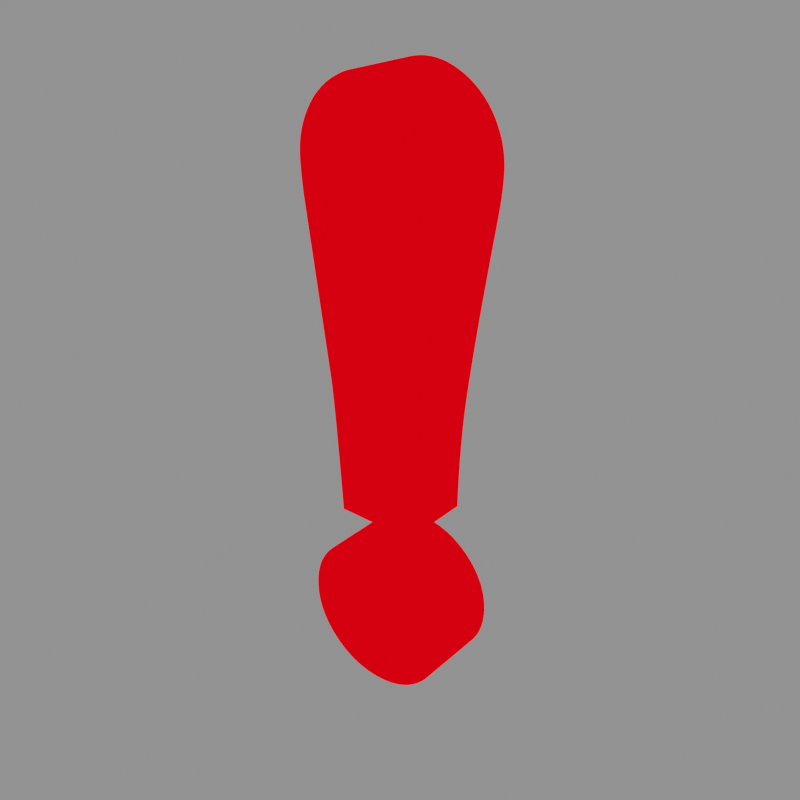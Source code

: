 # Source: Exclamacion.blend  (saved by Blender 4.5.88; exported with 4.5.12 LTS)
import bpy
from mathutils import Matrix  # noqa: F401  (used for matrix-valued properties, if any)

bpy.ops.wm.read_factory_settings(use_empty=True)
scene = bpy.context.scene
scene.name = 'EFECTOS'

# ---- collections
col_exclamacion = bpy.data.collections.new('Exclamacion'); scene.collection.children.link(col_exclamacion)

# ---- materials (node trees are filled in below, after node groups)
mat_color_expresion = bpy.data.materials.new('color_expresion')
mat_color_expresion.use_transparent_shadow = False

# ---- material node trees
mat_color_expresion.use_nodes = True; mat_color_expresion.node_tree.nodes.clear()
_N = mat_color_expresion.node_tree.nodes; _L = mat_color_expresion.node_tree.links
n0 = _N.new('ShaderNodeBsdfPrincipled'); n0.name = 'Principled BSDF'; n0.location = (10, 300)
n0.distribution = 'GGX'
n0.subsurface_method = 'RANDOM_WALK_SKIN'
n0.inputs[0].default_value = (0.8, 0.0, 0.003043, 1.0)
n0.inputs[3].default_value = 1.45
n0.inputs[13].default_value = 0.0
n0.inputs[27].default_value = (1.0, 0.0, 0.004053, 1.0)
n0.inputs[28].default_value = 1.0
n1 = _N.new('ShaderNodeOutputMaterial'); n1.name = 'Material Output'; n1.location = (300, 300)
_L.new(n0.outputs[0], n1.inputs[0])
n1.is_active_output = True

# ---- world
world_world = bpy.data.worlds.new('World'); scene.world = world_world
world_world.use_nodes = True; world_world.node_tree.nodes.clear()
_N = world_world.node_tree.nodes; _L = world_world.node_tree.links
n0 = _N.new('ShaderNodeOutputWorld'); n0.name = 'World Output'; n0.location = (300, 300)
n1 = _N.new('ShaderNodeBackground'); n1.name = 'Background'; n1.location = (10, 300)
n1.inputs[0].default_value = (0.2639, 0.2639, 0.2639, 1.0)
_L.new(n1.outputs[0], n0.inputs[0])
n0.is_active_output = True
world_world.color = (0.05088, 0.05088, 0.05088)
world_world.use_sun_shadow = False
world_world.sun_shadow_jitter_overblur = 0.0

# ---- meshes
me_text_002 = bpy.data.meshes.new('Text.002')
me_text_002.from_pydata([(-0.002405, -0.128, 0.03), (0.001988, -0.1281, 0.03), (0.006269, -0.1285, 0.03), (0.01044, -0.1291, 0.03), (0.0145, -0.13, 0.03), (0.01844, -0.1312, 0.03), (0.02228, -0.1326, 0.03), (0.026, -0.1343, 0.03), (0.02961, -0.1363, 0.03), (0.03311, -0.1385, 0.03), (0.0365, -0.1409, 0.03), (0.03978, -0.1436, 0.03), (0.04294, -0.1466, 0.03), (0.04592, -0.1498, 0.03), (0.04864, -0.153, 0.03), (0.0511, -0.1564, 0.03), (0.0533, -0.1599, 0.03), (0.05525, -0.1635, 0.03), (0.05693, -0.1672, 0.03), (0.05835, -0.171, 0.03), (0.05952, -0.1749, 0.03), (0.06043, -0.1789, 0.03), (0.06107, -0.1831, 0.03), (0.06146, -0.1873, 0.03), (0.06159, -0.1916, 0.03), (0.06146, -0.196, 0.03), (0.06107, -0.2002, 0.03), (0.06043, -0.2043, 0.03), (0.05952, -0.2083, 0.03), (0.05835, -0.2122, 0.03), (0.05693, -0.216, 0.03), (0.05525, -0.2197, 0.03), (0.0533, -0.2233, 0.03), (0.0511, -0.2268, 0.03), (0.04864, -0.2302, 0.03), (0.04592, -0.2335, 0.03), (0.04294, -0.2366, 0.03), (0.03978, -0.2396, 0.03), (0.0365, -0.2423, 0.03), (0.03311, -0.2448, 0.03), (0.02961, -0.247, 0.03), (0.026, -0.2489, 0.03), (0.02228, -0.2506, 0.03), (0.01844, -0.252, 0.03), (0.0145, -0.2532, 0.03), (0.01044, -0.2541, 0.03), (0.006269, -0.2548, 0.03), (0.001988, -0.2551, 0.03), (-0.002405, -0.2553, 0.03), (-0.006744, -0.2551, 0.03), (-0.01098, -0.2548, 0.03), (-0.0151, -0.2541, 0.03), (-0.01912, -0.2532, 0.03), (-0.02303, -0.252, 0.03), (-0.02683, -0.2506, 0.03), (-0.03053, -0.2489, 0.03), (-0.03412, -0.247, 0.03), (-0.0376, -0.2448, 0.03), (-0.04098, -0.2423, 0.03), (-0.04425, -0.2396, 0.03), (-0.04741, -0.2366, 0.03), (-0.05039, -0.2335, 0.03), (-0.05311, -0.2302, 0.03), (-0.05557, -0.2268, 0.03), (-0.05777, -0.2233, 0.03), (-0.05971, -0.2197, 0.03), (-0.0614, -0.216, 0.03), (-0.06282, -0.2122, 0.03), (-0.06399, -0.2083, 0.03), (-0.06489, -0.2043, 0.03), (-0.06554, -0.2002, 0.03), (-0.06593, -0.196, 0.03), (-0.06606, -0.1916, 0.03), (-0.06593, -0.1873, 0.03), (-0.06554, -0.1831, 0.03), (-0.06489, -0.1789, 0.03), (-0.06399, -0.1749, 0.03), (-0.06282, -0.171, 0.03), (-0.0614, -0.1672, 0.03), (-0.05971, -0.1635, 0.03), (-0.05777, -0.1599, 0.03), (-0.05557, -0.1564, 0.03), (-0.05311, -0.153, 0.03), (-0.05039, -0.1498, 0.03), (-0.04741, -0.1466, 0.03), (-0.04425, -0.1436, 0.03), (-0.04098, -0.1409, 0.03), (-0.0376, -0.1385, 0.03), (-0.03412, -0.1363, 0.03), (-0.03053, -0.1343, 0.03), (-0.02683, -0.1326, 0.03), (-0.02303, -0.1312, 0.03), (-0.01912, -0.13, 0.03), (-0.0151, -0.1291, 0.03), (-0.01098, -0.1285, 0.03), (-0.006744, -0.1281, 0.03), (0.03182, -0.1044, 0.03), (-0.03458, -0.1044, 0.03), (-0.03547, -0.09105, 0.03), (-0.03634, -0.0785, 0.03), (-0.03718, -0.06673, 0.03), (-0.038, -0.05572, 0.03), (-0.03878, -0.04547, 0.03), (-0.03954, -0.03599, 0.03), (-0.04026, -0.02728, 0.03), (-0.04096, -0.01933, 0.03), (-0.04163, -0.01214, 0.03), (-0.04228, -0.005723, 0.03), (-0.04289, -6.89e-05, 0.03), (-0.04347, 0.00482, 0.03), (-0.06469, 0.1434, 0.03), (-0.06502, 0.1462, 0.03), (-0.06532, 0.1488, 0.03), (-0.06559, 0.1514, 0.03), (-0.06583, 0.1539, 0.03), (-0.06605, 0.1563, 0.03), (-0.06623, 0.1586, 0.03), (-0.06639, 0.1608, 0.03), (-0.06652, 0.1629, 0.03), (-0.06662, 0.1649, 0.03), (-0.06669, 0.1669, 0.03), (-0.06673, 0.1687, 0.03), (-0.06674, 0.1705, 0.03), (-0.06668, 0.1733, 0.03), (-0.0665, 0.1761, 0.03), (-0.0662, 0.1789, 0.03), (-0.06578, 0.1817, 0.03), (-0.06523, 0.1844, 0.03), (-0.06456, 0.1871, 0.03), (-0.06378, 0.1898, 0.03), (-0.06287, 0.1924, 0.03), (-0.06184, 0.1951, 0.03), (-0.06068, 0.1977, 0.03), (-0.05941, 0.2002, 0.03), (-0.05802, 0.2028, 0.03), (-0.05652, 0.2053, 0.03), (-0.05493, 0.2077, 0.03), (-0.05325, 0.21, 0.03), (-0.05148, 0.2123, 0.03), (-0.04962, 0.2144, 0.03), (-0.04767, 0.2164, 0.03), (-0.04562, 0.2184, 0.03), (-0.04349, 0.2203, 0.03), (-0.04127, 0.2221, 0.03), (-0.03896, 0.2238, 0.03), (-0.03655, 0.2254, 0.03), (-0.03406, 0.2269, 0.03), (-0.03152, 0.2283, 0.03), (-0.02895, 0.2296, 0.03), (-0.02637, 0.2308, 0.03), (-0.02378, 0.2319, 0.03), (-0.02116, 0.2328, 0.03), (-0.01853, 0.2336, 0.03), (-0.01589, 0.2343, 0.03), (-0.01322, 0.2348, 0.03), (-0.01054, 0.2353, 0.03), (-0.007848, 0.2356, 0.03), (-0.005135, 0.2358, 0.03), (-0.002405, 0.2358, 0.03), (0.0003265, 0.2358, 0.03), (0.003047, 0.2356, 0.03), (0.005755, 0.2353, 0.03), (0.008451, 0.2348, 0.03), (0.01114, 0.2343, 0.03), (0.01381, 0.2336, 0.03), (0.01647, 0.2327, 0.03), (0.01912, 0.2318, 0.03), (0.02175, 0.2307, 0.03), (0.02438, 0.2295, 0.03), (0.02699, 0.2282, 0.03), (0.02959, 0.2268, 0.03), (0.03214, 0.2252, 0.03), (0.03459, 0.2236, 0.03), (0.03695, 0.2218, 0.03), (0.03921, 0.22, 0.03), (0.04138, 0.2181, 0.03), (0.04345, 0.2161, 0.03), (0.04543, 0.214, 0.03), (0.04731, 0.2119, 0.03), (0.0491, 0.2096, 0.03), (0.05079, 0.2072, 0.03), (0.05239, 0.2048, 0.03), (0.05389, 0.2023, 0.03), (0.05529, 0.1997, 0.03), (0.05656, 0.1971, 0.03), (0.05771, 0.1945, 0.03), (0.05874, 0.1918, 0.03), (0.05965, 0.1892, 0.03), (0.06044, 0.1865, 0.03), (0.0611, 0.1837, 0.03), (0.06165, 0.181, 0.03), (0.06207, 0.1782, 0.03), (0.06238, 0.1754, 0.03), (0.06256, 0.1726, 0.03), (0.06262, 0.1698, 0.03), (0.06259, 0.1675, 0.03), (0.06252, 0.1651, 0.03), (0.0624, 0.1626, 0.03), (0.06224, 0.16, 0.03), (0.06202, 0.1573, 0.03), (0.06176, 0.1545, 0.03), (0.06145, 0.1516, 0.03), (0.0611, 0.1486, 0.03), (0.06069, 0.1455, 0.03), (0.06024, 0.1423, 0.03), (0.05974, 0.139, 0.03), (0.0592, 0.1356, 0.03), (0.05648, 0.1193, 0.03), (0.05391, 0.1038, 0.03), (0.0515, 0.08888, 0.03), (0.04923, 0.07463, 0.03), (0.04712, 0.06105, 0.03), (0.04516, 0.04811, 0.03), (0.04336, 0.03583, 0.03), (0.0417, 0.02421, 0.03), (0.0402, 0.01325, 0.03), (0.03885, 0.002937, 0.03), (0.03765, -0.006716, 0.03), (0.03661, -0.01571, 0.03), (0.03595, -0.02229, 0.03), (0.03534, -0.02901, 0.03), (0.03477, -0.03588, 0.03), (0.03425, -0.0429, 0.03), (0.03378, -0.05007, 0.03), (0.03336, -0.05738, 0.03), (0.03298, -0.06484, 0.03), (0.03265, -0.07245, 0.03), (0.03237, -0.0802, 0.03), (0.03214, -0.08811, 0.03), (0.03196, -0.09616, 0.03), (-0.002405, -0.128, -0.03), (0.001988, -0.1281, -0.03), (0.006269, -0.1285, -0.03), (0.01044, -0.1291, -0.03), (0.0145, -0.13, -0.03), (0.01844, -0.1312, -0.03), (0.02228, -0.1326, -0.03), (0.026, -0.1343, -0.03), (0.02961, -0.1363, -0.03), (0.03311, -0.1385, -0.03), (0.0365, -0.1409, -0.03), (0.03978, -0.1436, -0.03), (0.04294, -0.1466, -0.03), (0.04592, -0.1498, -0.03), (0.04864, -0.153, -0.03), (0.0511, -0.1564, -0.03), (0.0533, -0.1599, -0.03), (0.05525, -0.1635, -0.03), (0.05693, -0.1672, -0.03), (0.05835, -0.171, -0.03), (0.05952, -0.1749, -0.03), (0.06043, -0.1789, -0.03), (0.06107, -0.1831, -0.03), (0.06146, -0.1873, -0.03), (0.06159, -0.1916, -0.03), (0.06146, -0.196, -0.03), (0.06107, -0.2002, -0.03), (0.06043, -0.2043, -0.03), (0.05952, -0.2083, -0.03), (0.05835, -0.2122, -0.03), (0.05693, -0.216, -0.03), (0.05525, -0.2197, -0.03), (0.0533, -0.2233, -0.03), (0.0511, -0.2268, -0.03), (0.04864, -0.2302, -0.03), (0.04592, -0.2335, -0.03), (0.04294, -0.2366, -0.03), (0.03978, -0.2396, -0.03), (0.0365, -0.2423, -0.03), (0.03311, -0.2448, -0.03), (0.02961, -0.247, -0.03), (0.026, -0.2489, -0.03), (0.02228, -0.2506, -0.03), (0.01844, -0.252, -0.03), (0.0145, -0.2532, -0.03), (0.01044, -0.2541, -0.03), (0.006269, -0.2548, -0.03), (0.001988, -0.2551, -0.03), (-0.002405, -0.2553, -0.03), (-0.006744, -0.2551, -0.03), (-0.01098, -0.2548, -0.03), (-0.0151, -0.2541, -0.03), (-0.01912, -0.2532, -0.03), (-0.02303, -0.252, -0.03), (-0.02683, -0.2506, -0.03), (-0.03053, -0.2489, -0.03), (-0.03412, -0.247, -0.03), (-0.0376, -0.2448, -0.03), (-0.04098, -0.2423, -0.03), (-0.04425, -0.2396, -0.03), (-0.04741, -0.2366, -0.03), (-0.05039, -0.2335, -0.03), (-0.05311, -0.2302, -0.03), (-0.05557, -0.2268, -0.03), (-0.05777, -0.2233, -0.03), (-0.05971, -0.2197, -0.03), (-0.0614, -0.216, -0.03), (-0.06282, -0.2122, -0.03), (-0.06399, -0.2083, -0.03), (-0.06489, -0.2043, -0.03), (-0.06554, -0.2002, -0.03), (-0.06593, -0.196, -0.03), (-0.06606, -0.1916, -0.03), (-0.06593, -0.1873, -0.03), (-0.06554, -0.1831, -0.03), (-0.06489, -0.1789, -0.03), (-0.06399, -0.1749, -0.03), (-0.06282, -0.171, -0.03), (-0.0614, -0.1672, -0.03), (-0.05971, -0.1635, -0.03), (-0.05777, -0.1599, -0.03), (-0.05557, -0.1564, -0.03), (-0.05311, -0.153, -0.03), (-0.05039, -0.1498, -0.03), (-0.04741, -0.1466, -0.03), (-0.04425, -0.1436, -0.03), (-0.04098, -0.1409, -0.03), (-0.0376, -0.1385, -0.03), (-0.03412, -0.1363, -0.03), (-0.03053, -0.1343, -0.03), (-0.02683, -0.1326, -0.03), (-0.02303, -0.1312, -0.03), (-0.01912, -0.13, -0.03), (-0.0151, -0.1291, -0.03), (-0.01098, -0.1285, -0.03), (-0.006744, -0.1281, -0.03), (0.03182, -0.1044, -0.03), (-0.03458, -0.1044, -0.03), (-0.03547, -0.09105, -0.03), (-0.03634, -0.0785, -0.03), (-0.03718, -0.06673, -0.03), (-0.038, -0.05572, -0.03), (-0.03878, -0.04547, -0.03), (-0.03954, -0.03599, -0.03), (-0.04026, -0.02728, -0.03), (-0.04096, -0.01933, -0.03), (-0.04163, -0.01214, -0.03), (-0.04228, -0.005723, -0.03), (-0.04289, -6.89e-05, -0.03), (-0.04347, 0.00482, -0.03), (-0.06469, 0.1434, -0.03), (-0.06502, 0.1462, -0.03), (-0.06532, 0.1488, -0.03), (-0.06559, 0.1514, -0.03), (-0.06583, 0.1539, -0.03), (-0.06605, 0.1563, -0.03), (-0.06623, 0.1586, -0.03), (-0.06639, 0.1608, -0.03), (-0.06652, 0.1629, -0.03), (-0.06662, 0.1649, -0.03), (-0.06669, 0.1669, -0.03), (-0.06673, 0.1687, -0.03), (-0.06674, 0.1705, -0.03), (-0.06668, 0.1733, -0.03), (-0.0665, 0.1761, -0.03), (-0.0662, 0.1789, -0.03), (-0.06578, 0.1817, -0.03), (-0.06523, 0.1844, -0.03), (-0.06456, 0.1871, -0.03), (-0.06378, 0.1898, -0.03), (-0.06287, 0.1924, -0.03), (-0.06184, 0.1951, -0.03), (-0.06068, 0.1977, -0.03), (-0.05941, 0.2002, -0.03), (-0.05802, 0.2028, -0.03), (-0.05652, 0.2053, -0.03), (-0.05493, 0.2077, -0.03), (-0.05325, 0.21, -0.03), (-0.05148, 0.2123, -0.03), (-0.04962, 0.2144, -0.03), (-0.04767, 0.2164, -0.03), (-0.04562, 0.2184, -0.03), (-0.04349, 0.2203, -0.03), (-0.04127, 0.2221, -0.03), (-0.03896, 0.2238, -0.03), (-0.03655, 0.2254, -0.03), (-0.03406, 0.2269, -0.03), (-0.03152, 0.2283, -0.03), (-0.02895, 0.2296, -0.03), (-0.02637, 0.2308, -0.03), (-0.02378, 0.2319, -0.03), (-0.02116, 0.2328, -0.03), (-0.01853, 0.2336, -0.03), (-0.01589, 0.2343, -0.03), (-0.01322, 0.2348, -0.03), (-0.01054, 0.2353, -0.03), (-0.007848, 0.2356, -0.03), (-0.005135, 0.2358, -0.03), (-0.002405, 0.2358, -0.03), (0.0003265, 0.2358, -0.03), (0.003047, 0.2356, -0.03), (0.005755, 0.2353, -0.03), (0.008451, 0.2348, -0.03), (0.01114, 0.2343, -0.03), (0.01381, 0.2336, -0.03), (0.01647, 0.2327, -0.03), (0.01912, 0.2318, -0.03), (0.02175, 0.2307, -0.03), (0.02438, 0.2295, -0.03), (0.02699, 0.2282, -0.03), (0.02959, 0.2268, -0.03), (0.03214, 0.2252, -0.03), (0.03459, 0.2236, -0.03), (0.03695, 0.2218, -0.03), (0.03921, 0.22, -0.03), (0.04138, 0.2181, -0.03), (0.04345, 0.2161, -0.03), (0.04543, 0.214, -0.03), (0.04731, 0.2119, -0.03), (0.0491, 0.2096, -0.03), (0.05079, 0.2072, -0.03), (0.05239, 0.2048, -0.03), (0.05389, 0.2023, -0.03), (0.05529, 0.1997, -0.03), (0.05656, 0.1971, -0.03), (0.05771, 0.1945, -0.03), (0.05874, 0.1918, -0.03), (0.05965, 0.1892, -0.03), (0.06044, 0.1865, -0.03), (0.0611, 0.1837, -0.03), (0.06165, 0.181, -0.03), (0.06207, 0.1782, -0.03), (0.06238, 0.1754, -0.03), (0.06256, 0.1726, -0.03), (0.06262, 0.1698, -0.03), (0.06259, 0.1675, -0.03), (0.06252, 0.1651, -0.03), (0.0624, 0.1626, -0.03), (0.06224, 0.16, -0.03), (0.06202, 0.1573, -0.03), (0.06176, 0.1545, -0.03), (0.06145, 0.1516, -0.03), (0.0611, 0.1486, -0.03), (0.06069, 0.1455, -0.03), (0.06024, 0.1423, -0.03), (0.05974, 0.139, -0.03), (0.0592, 0.1356, -0.03), (0.05648, 0.1193, -0.03), (0.05391, 0.1038, -0.03), (0.0515, 0.08888, -0.03), (0.04923, 0.07463, -0.03), (0.04712, 0.06105, -0.03), (0.04516, 0.04811, -0.03), (0.04336, 0.03583, -0.03), (0.0417, 0.02421, -0.03), (0.0402, 0.01325, -0.03), (0.03885, 0.002937, -0.03), (0.03765, -0.006716, -0.03), (0.03661, -0.01571, -0.03), (0.03595, -0.02229, -0.03), (0.03534, -0.02901, -0.03), (0.03477, -0.03588, -0.03), (0.03425, -0.0429, -0.03), (0.03378, -0.05007, -0.03), (0.03336, -0.05738, -0.03), (0.03298, -0.06484, -0.03), (0.03265, -0.07245, -0.03), (0.03237, -0.0802, -0.03), (0.03214, -0.08811, -0.03), (0.03196, -0.09616, -0.03)], [], [(157, 159, 158), (156, 159, 157), (156, 160, 159), (155, 160, 156), (155, 161, 160), (154, 161, 155), (154, 162, 161), (153, 162, 154), (153, 163, 162), (152, 163, 153), (152, 164, 163), (151, 164, 152), (151, 165, 164), (150, 165, 151), (150, 166, 165), (149, 166, 150), (149, 167, 166), (148, 167, 149), (148, 168, 167), (147, 168, 148), (147, 169, 168), (146, 169, 147), (146, 170, 169), (145, 170, 146), (145, 171, 170), (144, 171, 145), (144, 172, 171), (143, 172, 144), (143, 173, 172), (142, 173, 143), (142, 174, 173), (141, 174, 142), (141, 175, 174), (140, 175, 141), (140, 176, 175), (139, 176, 140), (139, 177, 176), (138, 177, 139), (138, 178, 177), (137, 178, 138), (137, 179, 178), (136, 179, 137), (136, 180, 179), (135, 180, 136), (135, 181, 180), (134, 181, 135), (134, 182, 181), (133, 182, 134), (133, 183, 182), (132, 183, 133), (132, 184, 183), (131, 184, 132), (131, 185, 184), (130, 185, 131), (130, 186, 185), (129, 186, 130), (129, 187, 186), (128, 187, 129), (128, 188, 187), (127, 188, 128), (127, 189, 188), (126, 189, 127), (126, 190, 189), (125, 190, 126), (125, 191, 190), (124, 191, 125), (124, 192, 191), (123, 192, 124), (123, 193, 192), (122, 193, 123), (122, 194, 193), (121, 194, 122), (121, 195, 194), (120, 195, 121), (120, 196, 195), (119, 196, 120), (119, 197, 196), (118, 197, 119), (117, 197, 118), (117, 198, 197), (116, 198, 117), (116, 199, 198), (115, 199, 116), (115, 200, 199), (114, 200, 115), (114, 201, 200), (113, 201, 114), (113, 202, 201), (112, 202, 113), (111, 202, 112), (111, 203, 202), (110, 203, 111), (110, 204, 203), (109, 204, 110), (109, 205, 204), (109, 206, 205), (109, 207, 206), (109, 208, 207), (109, 209, 208), (109, 210, 209), (109, 211, 210), (109, 212, 211), (109, 213, 212), (109, 214, 213), (109, 215, 214), (109, 216, 215), (108, 216, 109), (108, 217, 216), (107, 217, 108), (106, 217, 107), (106, 218, 217), (105, 218, 106), (105, 219, 218), (104, 219, 105), (104, 220, 219), (103, 220, 104), (103, 221, 220), (103, 222, 221), (102, 222, 103), (102, 223, 222), (101, 223, 102), (101, 224, 223), (100, 224, 101), (100, 225, 224), (100, 226, 225), (99, 226, 100), (99, 227, 226), (98, 227, 99), (98, 228, 227), (98, 229, 228), (97, 229, 98), (97, 96, 229), (95, 1, 0), (95, 2, 1), (94, 2, 95), (94, 3, 2), (93, 3, 94), (92, 3, 93), (92, 4, 3), (91, 4, 92), (91, 5, 4), (90, 5, 91), (90, 6, 5), (89, 6, 90), (89, 7, 6), (88, 7, 89), (88, 8, 7), (87, 8, 88), (87, 9, 8), (86, 9, 87), (86, 10, 9), (85, 10, 86), (85, 11, 10), (84, 11, 85), (84, 12, 11), (83, 12, 84), (83, 13, 12), (82, 13, 83), (82, 14, 13), (81, 14, 82), (81, 15, 14), (80, 15, 81), (80, 16, 15), (79, 16, 80), (79, 17, 16), (78, 17, 79), (78, 18, 17), (77, 18, 78), (77, 19, 18), (76, 19, 77), (76, 20, 19), (75, 20, 76), (75, 21, 20), (74, 21, 75), (74, 22, 21), (73, 22, 74), (73, 23, 22), (72, 23, 73), (72, 24, 23), (71, 24, 72), (71, 25, 24), (70, 25, 71), (70, 26, 25), (69, 26, 70), (69, 27, 26), (68, 27, 69), (68, 28, 27), (67, 28, 68), (67, 29, 28), (66, 29, 67), (66, 30, 29), (65, 30, 66), (65, 31, 30), (64, 31, 65), (64, 32, 31), (63, 32, 64), (63, 33, 32), (62, 33, 63), (62, 34, 33), (61, 34, 62), (61, 35, 34), (60, 35, 61), (60, 36, 35), (59, 36, 60), (59, 37, 36), (58, 37, 59), (58, 38, 37), (57, 38, 58), (57, 39, 38), (56, 39, 57), (56, 40, 39), (56, 41, 40), (55, 41, 56), (55, 42, 41), (54, 42, 55), (54, 43, 42), (53, 43, 54), (53, 44, 43), (52, 44, 53), (52, 45, 44), (51, 45, 52), (51, 46, 45), (50, 46, 51), (50, 47, 46), (49, 47, 50), (49, 48, 47), (387, 388, 389), (386, 387, 389), (386, 389, 390), (385, 386, 390), (385, 390, 391), (384, 385, 391), (384, 391, 392), (383, 384, 392), (383, 392, 393), (382, 383, 393), (382, 393, 394), (381, 382, 394), (381, 394, 395), (380, 381, 395), (380, 395, 396), (379, 380, 396), (379, 396, 397), (378, 379, 397), (378, 397, 398), (377, 378, 398), (377, 398, 399), (376, 377, 399), (376, 399, 400), (375, 376, 400), (375, 400, 401), (374, 375, 401), (374, 401, 402), (373, 374, 402), (373, 402, 403), (372, 373, 403), (372, 403, 404), (371, 372, 404), (371, 404, 405), (370, 371, 405), (370, 405, 406), (369, 370, 406), (369, 406, 407), (368, 369, 407), (368, 407, 408), (367, 368, 408), (367, 408, 409), (366, 367, 409), (366, 409, 410), (365, 366, 410), (365, 410, 411), (364, 365, 411), (364, 411, 412), (363, 364, 412), (363, 412, 413), (362, 363, 413), (362, 413, 414), (361, 362, 414), (361, 414, 415), (360, 361, 415), (360, 415, 416), (359, 360, 416), (359, 416, 417), (358, 359, 417), (358, 417, 418), (357, 358, 418), (357, 418, 419), (356, 357, 419), (356, 419, 420), (355, 356, 420), (355, 420, 421), (354, 355, 421), (354, 421, 422), (353, 354, 422), (353, 422, 423), (352, 353, 423), (352, 423, 424), (351, 352, 424), (351, 424, 425), (350, 351, 425), (350, 425, 426), (349, 350, 426), (349, 426, 427), (348, 349, 427), (347, 348, 427), (347, 427, 428), (346, 347, 428), (346, 428, 429), (345, 346, 429), (345, 429, 430), (344, 345, 430), (344, 430, 431), (343, 344, 431), (343, 431, 432), (342, 343, 432), (341, 342, 432), (341, 432, 433), (340, 341, 433), (340, 433, 434), (339, 340, 434), (339, 434, 435), (339, 435, 436), (339, 436, 437), (339, 437, 438), (339, 438, 439), (339, 439, 440), (339, 440, 441), (339, 441, 442), (339, 442, 443), (339, 443, 444), (339, 444, 445), (339, 445, 446), (338, 339, 446), (338, 446, 447), (337, 338, 447), (336, 337, 447), (336, 447, 448), (335, 336, 448), (335, 448, 449), (334, 335, 449), (334, 449, 450), (333, 334, 450), (333, 450, 451), (333, 451, 452), (332, 333, 452), (332, 452, 453), (331, 332, 453), (331, 453, 454), (330, 331, 454), (330, 454, 455), (330, 455, 456), (329, 330, 456), (329, 456, 457), (328, 329, 457), (328, 457, 458), (328, 458, 459), (327, 328, 459), (327, 459, 326), (325, 230, 231), (325, 231, 232), (324, 325, 232), (324, 232, 233), (323, 324, 233), (322, 323, 233), (322, 233, 234), (321, 322, 234), (321, 234, 235), (320, 321, 235), (320, 235, 236), (319, 320, 236), (319, 236, 237), (318, 319, 237), (318, 237, 238), (317, 318, 238), (317, 238, 239), (316, 317, 239), (316, 239, 240), (315, 316, 240), (315, 240, 241), (314, 315, 241), (314, 241, 242), (313, 314, 242), (313, 242, 243), (312, 313, 243), (312, 243, 244), (311, 312, 244), (311, 244, 245), (310, 311, 245), (310, 245, 246), (309, 310, 246), (309, 246, 247), (308, 309, 247), (308, 247, 248), (307, 308, 248), (307, 248, 249), (306, 307, 249), (306, 249, 250), (305, 306, 250), (305, 250, 251), (304, 305, 251), (304, 251, 252), (303, 304, 252), (303, 252, 253), (302, 303, 253), (302, 253, 254), (301, 302, 254), (301, 254, 255), (300, 301, 255), (300, 255, 256), (299, 300, 256), (299, 256, 257), (298, 299, 257), (298, 257, 258), (297, 298, 258), (297, 258, 259), (296, 297, 259), (296, 259, 260), (295, 296, 260), (295, 260, 261), (294, 295, 261), (294, 261, 262), (293, 294, 262), (293, 262, 263), (292, 293, 263), (292, 263, 264), (291, 292, 264), (291, 264, 265), (290, 291, 265), (290, 265, 266), (289, 290, 266), (289, 266, 267), (288, 289, 267), (288, 267, 268), (287, 288, 268), (287, 268, 269), (286, 287, 269), (286, 269, 270), (286, 270, 271), (285, 286, 271), (285, 271, 272), (284, 285, 272), (284, 272, 273), (283, 284, 273), (283, 273, 274), (282, 283, 274), (282, 274, 275), (281, 282, 275), (281, 275, 276), (280, 281, 276), (280, 276, 277), (279, 280, 277), (279, 277, 278), (157, 158, 388, 387), (158, 159, 389, 388), (156, 157, 387, 386), (159, 160, 390, 389), (155, 156, 386, 385), (160, 161, 391, 390), (154, 155, 385, 384), (161, 162, 392, 391), (153, 154, 384, 383), (162, 163, 393, 392), (152, 153, 383, 382), (163, 164, 394, 393), (151, 152, 382, 381), (164, 165, 395, 394), (150, 151, 381, 380), (165, 166, 396, 395), (149, 150, 380, 379), (166, 167, 397, 396), (148, 149, 379, 378), (167, 168, 398, 397), (147, 148, 378, 377), (168, 169, 399, 398), (146, 147, 377, 376), (169, 170, 400, 399), (145, 146, 376, 375), (170, 171, 401, 400), (144, 145, 375, 374), (171, 172, 402, 401), (143, 144, 374, 373), (172, 173, 403, 402), (142, 143, 373, 372), (173, 174, 404, 403), (141, 142, 372, 371), (174, 175, 405, 404), (140, 141, 371, 370), (175, 176, 406, 405), (139, 140, 370, 369), (176, 177, 407, 406), (138, 139, 369, 368), (177, 178, 408, 407), (137, 138, 368, 367), (178, 179, 409, 408), (136, 137, 367, 366), (179, 180, 410, 409), (135, 136, 366, 365), (180, 181, 411, 410), (134, 135, 365, 364), (181, 182, 412, 411), (133, 134, 364, 363), (182, 183, 413, 412), (132, 133, 363, 362), (183, 184, 414, 413), (131, 132, 362, 361), (184, 185, 415, 414), (130, 131, 361, 360), (185, 186, 416, 415), (129, 130, 360, 359), (186, 187, 417, 416), (128, 129, 359, 358), (187, 188, 418, 417), (127, 128, 358, 357), (188, 189, 419, 418), (126, 127, 357, 356), (189, 190, 420, 419), (125, 126, 356, 355), (190, 191, 421, 420), (124, 125, 355, 354), (191, 192, 422, 421), (123, 124, 354, 353), (192, 193, 423, 422), (122, 123, 353, 352), (193, 194, 424, 423), (121, 122, 352, 351), (194, 195, 425, 424), (120, 121, 351, 350), (195, 196, 426, 425), (119, 120, 350, 349), (196, 197, 427, 426), (118, 119, 349, 348), (117, 118, 348, 347), (197, 198, 428, 427), (116, 117, 347, 346), (198, 199, 429, 428), (115, 116, 346, 345), (199, 200, 430, 429), (114, 115, 345, 344), (200, 201, 431, 430), (113, 114, 344, 343), (201, 202, 432, 431), (112, 113, 343, 342), (111, 112, 342, 341), (202, 203, 433, 432), (110, 111, 341, 340), (203, 204, 434, 433), (109, 110, 340, 339), (204, 205, 435, 434), (205, 206, 436, 435), (206, 207, 437, 436), (207, 208, 438, 437), (208, 209, 439, 438), (209, 210, 440, 439), (210, 211, 441, 440), (211, 212, 442, 441), (212, 213, 443, 442), (213, 214, 444, 443), (214, 215, 445, 444), (215, 216, 446, 445), (108, 109, 339, 338), (216, 217, 447, 446), (107, 108, 338, 337), (106, 107, 337, 336), (217, 218, 448, 447), (105, 106, 336, 335), (218, 219, 449, 448), (104, 105, 335, 334), (219, 220, 450, 449), (103, 104, 334, 333), (220, 221, 451, 450), (221, 222, 452, 451), (102, 103, 333, 332), (222, 223, 453, 452), (101, 102, 332, 331), (223, 224, 454, 453), (100, 101, 331, 330), (224, 225, 455, 454), (225, 226, 456, 455), (99, 100, 330, 329), (226, 227, 457, 456), (98, 99, 329, 328), (227, 228, 458, 457), (228, 229, 459, 458), (97, 98, 328, 327), (96, 97, 327, 326), (229, 96, 326, 459), (95, 0, 230, 325), (0, 1, 231, 230), (1, 2, 232, 231), (94, 95, 325, 324), (2, 3, 233, 232), (93, 94, 324, 323), (92, 93, 323, 322), (3, 4, 234, 233), (91, 92, 322, 321), (4, 5, 235, 234), (90, 91, 321, 320), (5, 6, 236, 235), (89, 90, 320, 319), (6, 7, 237, 236), (88, 89, 319, 318), (7, 8, 238, 237), (87, 88, 318, 317), (8, 9, 239, 238), (86, 87, 317, 316), (9, 10, 240, 239), (85, 86, 316, 315), (10, 11, 241, 240), (84, 85, 315, 314), (11, 12, 242, 241), (83, 84, 314, 313), (12, 13, 243, 242), (82, 83, 313, 312), (13, 14, 244, 243), (81, 82, 312, 311), (14, 15, 245, 244), (80, 81, 311, 310), (15, 16, 246, 245), (79, 80, 310, 309), (16, 17, 247, 246), (78, 79, 309, 308), (17, 18, 248, 247), (77, 78, 308, 307), (18, 19, 249, 248), (76, 77, 307, 306), (19, 20, 250, 249), (75, 76, 306, 305), (20, 21, 251, 250), (74, 75, 305, 304), (21, 22, 252, 251), (73, 74, 304, 303), (22, 23, 253, 252), (72, 73, 303, 302), (23, 24, 254, 253), (71, 72, 302, 301), (24, 25, 255, 254), (70, 71, 301, 300), (25, 26, 256, 255), (69, 70, 300, 299), (26, 27, 257, 256), (68, 69, 299, 298), (27, 28, 258, 257), (67, 68, 298, 297), (28, 29, 259, 258), (66, 67, 297, 296), (29, 30, 260, 259), (65, 66, 296, 295), (30, 31, 261, 260), (64, 65, 295, 294), (31, 32, 262, 261), (63, 64, 294, 293), (32, 33, 263, 262), (62, 63, 293, 292), (33, 34, 264, 263), (61, 62, 292, 291), (34, 35, 265, 264), (60, 61, 291, 290), (35, 36, 266, 265), (59, 60, 290, 289), (36, 37, 267, 266), (58, 59, 289, 288), (37, 38, 268, 267), (57, 58, 288, 287), (38, 39, 269, 268), (56, 57, 287, 286), (39, 40, 270, 269), (40, 41, 271, 270), (55, 56, 286, 285), (41, 42, 272, 271), (54, 55, 285, 284), (42, 43, 273, 272), (53, 54, 284, 283), (43, 44, 274, 273), (52, 53, 283, 282), (44, 45, 275, 274), (51, 52, 282, 281), (45, 46, 276, 275), (50, 51, 281, 280), (46, 47, 277, 276), (49, 50, 280, 279), (48, 49, 279, 278), (47, 48, 278, 277)])
_uv = me_text_002.uv_layers.new(name='UVMap')
_uv.uv.foreach_set('vector', [0.6856, 0.0, 0.6943, 0.0, 0.69, 0.0, 0.6812, 0.0, 0.6943, 0.0, 0.6856, 0.0, 0.6812, 0.0, 0.6987, 0.0, 0.6943, 0.0, 0.6769, 0.0, 0.6987, 0.0, 0.6812, 0.0, 0.6769, 0.0, 0.7031, 0.0, 0.6987, 0.0, 0.6725, 0.0, 0.7031, 0.0, 0.6769, 0.0, 0.6725, 0.0, 0.7074, 0.0, 0.7031, 0.0, 0.6681, 0.0, 0.7074, 0.0, 0.6725, 0.0, 0.6681, 0.0, 0.7118, 0.0, 0.7074, 0.0, 0.6638, 0.0, 0.7118, 0.0, 0.6681, 0.0, 0.6638, 0.0, 0.7162, 0.0, 0.7118, 0.0, 0.6594, 0.0, 0.7162, 0.0, 0.6638, 0.0, 0.6594, 0.0, 0.7205, 0.0, 0.7162, 0.0, 0.655, 0.0, 0.7205, 0.0, 0.6594, 0.0, 0.655, 0.0, 0.7249, 0.0, 0.7205, 0.0, 0.6507, 0.0, 0.7249, 0.0, 0.655, 0.0, 0.6507, 0.0, 0.7293, 0.0, 0.7249, 0.0, 0.6463, 0.0, 0.7293, 0.0, 0.6507, 0.0, 0.6463, 0.0, 0.7336, 0.0, 0.7293, 0.0, 0.6419, 0.0, 0.7336, 0.0, 0.6463, 0.0, 0.6419, 0.0, 0.738, 0.0, 0.7336, 0.0, 0.6376, 0.0, 0.738, 0.0, 0.6419, 0.0, 0.6376, 0.0, 0.7424, 0.0, 0.738, 0.0, 0.6332, 0.0, 0.7424, 0.0, 0.6376, 0.0, 0.6332, 0.0, 0.7467, 0.0, 0.7424, 0.0, 0.6288, 0.0, 0.7467, 0.0, 0.6332, 0.0, 0.6288, 0.0, 0.7511, 0.0, 0.7467, 0.0, 0.6245, 0.0, 0.7511, 0.0, 0.6288, 0.0, 0.6245, 0.0, 0.7555, 0.0, 0.7511, 0.0, 0.6201, 0.0, 0.7555, 0.0, 0.6245, 0.0, 0.6201, 0.0, 0.7598, 0.0, 0.7555, 0.0, 0.6157, 0.0, 0.7598, 0.0, 0.6201, 0.0, 0.6157, 0.0, 0.7642, 0.0, 0.7598, 0.0, 0.6114, 0.0, 0.7642, 0.0, 0.6157, 0.0, 0.6114, 0.0, 0.7686, 0.0, 0.7642, 0.0, 0.607, 0.0, 0.7686, 0.0, 0.6114, 0.0, 0.607, 0.0, 0.7729, 0.0, 0.7686, 0.0, 0.6026, 0.0, 0.7729, 0.0, 0.607, 0.0, 0.6026, 0.0, 0.7773, 0.0, 0.7729, 0.0, 0.5983, 0.0, 0.7773, 0.0, 0.6026, 0.0, 0.5983, 0.0, 0.7817, 0.0, 0.7773, 0.0, 0.5939, 0.0, 0.7817, 0.0, 0.5983, 0.0, 0.5939, 0.0, 0.786, 0.0, 0.7817, 0.0, 0.5895, 0.0, 0.786, 0.0, 0.5939, 0.0, 0.5895, 0.0, 0.7904, 0.0, 0.786, 0.0, 0.5852, 0.0, 0.7904, 0.0, 0.5895, 0.0, 0.5852, 0.0, 0.7948, 0.0, 0.7904, 0.0, 0.5808, 0.0, 0.7948, 0.0, 0.5852, 0.0, 0.5808, 0.0, 0.7991, 0.0, 0.7948, 0.0, 0.5764, 0.0, 0.7991, 0.0, 0.5808, 0.0, 0.5764, 0.0, 0.8035, 0.0, 0.7991, 0.0, 0.5721, 0.0, 0.8035, 0.0, 0.5764, 0.0, 0.5721, 0.0, 0.8079, 0.0, 0.8035, 0.0, 0.5677, 0.0, 0.8079, 0.0, 0.5721, 0.0, 0.5677, 0.0, 0.8122, 0.0, 0.8079, 0.0, 0.5633, 0.0, 0.8122, 0.0, 0.5677, 0.0, 0.5633, 0.0, 0.8166, 0.0, 0.8122, 0.0, 0.559, 0.0, 0.8166, 0.0, 0.5633, 0.0, 0.559, 0.0, 0.821, 0.0, 0.8166, 0.0, 0.5546, 0.0, 0.821, 0.0, 0.559, 0.0, 0.5546, 0.0, 0.8253, 0.0, 0.821, 0.0, 0.5502, 0.0, 0.8253, 0.0, 0.5546, 0.0, 0.5502, 0.0, 0.8297, 0.0, 0.8253, 0.0, 0.5459, 0.0, 0.8297, 0.0, 0.5502, 0.0, 0.5459, 0.0, 0.8341, 0.0, 0.8297, 0.0, 0.5415, 0.0, 0.8341, 0.0, 0.5459, 0.0, 0.5415, 0.0, 0.8384, 0.0, 0.8341, 0.0, 0.5371, 0.0, 0.8384, 0.0, 0.5415, 0.0, 0.5371, 0.0, 0.8428, 0.0, 0.8384, 0.0, 0.5328, 0.0, 0.8428, 0.0, 0.5371, 0.0, 0.5328, 0.0, 0.8472, 0.0, 0.8428, 0.0, 0.5284, 0.0, 0.8472, 0.0, 0.5328, 0.0, 0.5284, 0.0, 0.8515, 0.0, 0.8472, 0.0, 0.524, 0.0, 0.8515, 0.0, 0.5284, 0.0, 0.524, 0.0, 0.8559, 0.0, 0.8515, 0.0, 0.5197, 0.0, 0.8559, 0.0, 0.524, 0.0, 0.5197, 0.0, 0.8603, 0.0, 0.8559, 0.0, 0.5153, 0.0, 0.8603, 0.0, 0.5197, 0.0, 0.5109, 0.0, 0.8603, 0.0, 0.5153, 0.0, 0.5109, 0.0, 0.8646, 0.0, 0.8603, 0.0, 0.5066, 0.0, 0.8646, 0.0, 0.5109, 0.0, 0.5066, 0.0, 0.869, 0.0, 0.8646, 0.0, 0.5022, 0.0, 0.869, 0.0, 0.5066, 0.0, 0.5022, 0.0, 0.8734, 0.0, 0.869, 0.0, 0.4978, 0.0, 0.8734, 0.0, 0.5022, 0.0, 0.4978, 0.0, 0.8777, 0.0, 0.8734, 0.0, 0.4934, 0.0, 0.8777, 0.0, 0.4978, 0.0, 0.4934, 0.0, 0.8821, 0.0, 0.8777, 0.0, 0.4891, 0.0, 0.8821, 0.0, 0.4934, 0.0, 0.4847, 0.0, 0.8821, 0.0, 0.4891, 0.0, 0.4847, 0.0, 0.8865, 0.0, 0.8821, 0.0, 0.4803, 0.0, 0.8865, 0.0, 0.4847, 0.0, 0.4803, 0.0, 0.8908, 0.0, 0.8865, 0.0, 0.476, 0.0, 0.8908, 0.0, 0.4803, 0.0, 0.476, 0.0, 0.8952, 0.0, 0.8908, 0.0, 0.476, 0.0, 0.8996, 0.0, 0.8952, 0.0, 0.476, 0.0, 0.9039, 0.0, 0.8996, 0.0, 0.476, 0.0, 0.9083, 0.0, 0.9039, 0.0, 0.476, 0.0, 0.9127, 0.0, 0.9083, 0.0, 0.476, 0.0, 0.917, 0.0, 0.9127, 0.0, 0.476, 0.0, 0.9214, 0.0, 0.917, 0.0, 0.476, 0.0, 0.9258, 0.0, 0.9214, 0.0, 0.476, 0.0, 0.9301, 0.0, 0.9258, 0.0, 0.476, 0.0, 0.9345, 0.0, 0.9301, 0.0, 0.476, 0.0, 0.9389, 0.0, 0.9345, 0.0, 0.476, 0.0, 0.9432, 0.0, 0.9389, 0.0, 0.4716, 0.0, 0.9432, 0.0, 0.476, 0.0, 0.4716, 0.0, 0.9476, 0.0, 0.9432, 0.0, 0.4672, 0.0, 0.9476, 0.0, 0.4716, 0.0, 0.4629, 0.0, 0.9476, 0.0, 0.4672, 0.0, 0.4629, 0.0, 0.952, 0.0, 0.9476, 0.0, 0.4585, 0.0, 0.952, 0.0, 0.4629, 0.0, 0.4585, 0.0, 0.9563, 0.0, 0.952, 0.0, 0.4541, 0.0, 0.9563, 0.0, 0.4585, 0.0, 0.4541, 0.0, 0.9607, 0.0, 0.9563, 0.0, 0.4498, 0.0, 0.9607, 0.0, 0.4541, 0.0, 0.4498, 0.0, 0.9651, 0.0, 0.9607, 0.0, 0.4498, 0.0, 0.9694, 0.0, 0.9651, 0.0, 0.4454, 0.0, 0.9694, 0.0, 0.4498, 0.0, 0.4454, 0.0, 0.9738, 0.0, 0.9694, 0.0, 0.441, 0.0, 0.9738, 0.0, 0.4454, 0.0, 0.441, 0.0, 0.9782, 0.0, 0.9738, 0.0, 0.4367, 0.0, 0.9782, 0.0, 0.441, 0.0, 0.4367, 0.0, 0.9825, 0.0, 0.9782, 0.0, 0.4367, 0.0, 0.9869, 0.0, 0.9825, 0.0, 0.4323, 0.0, 0.9869, 0.0, 0.4367, 0.0, 0.4323, 0.0, 0.9913, 0.0, 0.9869, 0.0, 0.4279, 0.0, 0.9913, 0.0, 0.4323, 0.0, 0.4279, 0.0, 0.9956, 0.0, 0.9913, 0.0, 0.4279, 0.0, 1.0, 0.0, 0.9956, 0.0, 0.4236, 0.0, 1.0, 0.0, 0.4279, 0.0, 0.4236, 0.0, 0.4192, 0.0, 1.0, 0.0, 0.4148, 0.0, 0.004367, 0.0, 0.0, 0.0, 0.4148, 0.0, 0.008734, 0.0, 0.004367, 0.0, 0.4105, 0.0, 0.008734, 0.0, 0.4148, 0.0, 0.4105, 0.0, 0.0131, 0.0, 0.008734, 0.0, 0.4061, 0.0, 0.0131, 0.0, 0.4105, 0.0, 0.4017, 0.0, 0.0131, 0.0, 0.4061, 0.0, 0.4017, 0.0, 0.01747, 0.0, 0.0131, 0.0, 0.3974, 0.0, 0.01747, 0.0, 0.4017, 0.0, 0.3974, 0.0, 0.02183, 0.0, 0.01747, 0.0, 0.393, 0.0, 0.02183, 0.0, 0.3974, 0.0, 0.393, 0.0, 0.0262, 0.0, 0.02183, 0.0, 0.3886, 0.0, 0.0262, 0.0, 0.393, 0.0, 0.3886, 0.0, 0.03057, 0.0, 0.0262, 0.0, 0.3843, 0.0, 0.03057, 0.0, 0.3886, 0.0, 0.3843, 0.0, 0.03493, 0.0, 0.03057, 0.0, 0.3799, 0.0, 0.03493, 0.0, 0.3843, 0.0, 0.3799, 0.0, 0.0393, 0.0, 0.03493, 0.0, 0.3755, 0.0, 0.0393, 0.0, 0.3799, 0.0, 0.3755, 0.0, 0.04367, 0.0, 0.0393, 0.0, 0.3712, 0.0, 0.04367, 0.0, 0.3755, 0.0, 0.3712, 0.0, 0.04803, 0.0, 0.04367, 0.0, 0.3668, 0.0, 0.04803, 0.0, 0.3712, 0.0, 0.3668, 0.0, 0.0524, 0.0, 0.04803, 0.0, 0.3624, 0.0, 0.0524, 0.0, 0.3668, 0.0, 0.3624, 0.0, 0.05677, 0.0, 0.0524, 0.0, 0.3581, 0.0, 0.05677, 0.0, 0.3624, 0.0, 0.3581, 0.0, 0.06114, 0.0, 0.05677, 0.0, 0.3537, 0.0, 0.06114, 0.0, 0.3581, 0.0, 0.3537, 0.0, 0.0655, 0.0, 0.06114, 0.0, 0.3493, 0.0, 0.0655, 0.0, 0.3537, 0.0, 0.3493, 0.0, 0.06987, 0.0, 0.0655, 0.0, 0.345, 0.0, 0.06987, 0.0, 0.3493, 0.0, 0.345, 0.0, 0.07424, 0.0, 0.06987, 0.0, 0.3406, 0.0, 0.07424, 0.0, 0.345, 0.0, 0.3406, 0.0, 0.0786, 0.0, 0.07424, 0.0, 0.3362, 0.0, 0.0786, 0.0, 0.3406, 0.0, 0.3362, 0.0, 0.08297, 0.0, 0.0786, 0.0, 0.3319, 0.0, 0.08297, 0.0, 0.3362, 0.0, 0.3319, 0.0, 0.08734, 0.0, 0.08297, 0.0, 0.3275, 0.0, 0.08734, 0.0, 0.3319, 0.0, 0.3275, 0.0, 0.0917, 0.0, 0.08734, 0.0, 0.3231, 0.0, 0.0917, 0.0, 0.3275, 0.0, 0.3231, 0.0, 0.09607, 0.0, 0.0917, 0.0, 0.3188, 0.0, 0.09607, 0.0, 0.3231, 0.0, 0.3188, 0.0, 0.1004, 0.0, 0.09607, 0.0, 0.3144, 0.0, 0.1004, 0.0, 0.3188, 0.0, 0.3144, 0.0, 0.1048, 0.0, 0.1004, 0.0, 0.31, 0.0, 0.1048, 0.0, 0.3144, 0.0, 0.31, 0.0, 0.1092, 0.0, 0.1048, 0.0, 0.3057, 0.0, 0.1092, 0.0, 0.31, 0.0, 0.3057, 0.0, 0.1135, 0.0, 0.1092, 0.0, 0.3013, 0.0, 0.1135, 0.0, 0.3057, 0.0, 0.3013, 0.0, 0.1179, 0.0, 0.1135, 0.0, 0.2969, 0.0, 0.1179, 0.0, 0.3013, 0.0, 0.2969, 0.0, 0.1223, 0.0, 0.1179, 0.0, 0.2926, 0.0, 0.1223, 0.0, 0.2969, 0.0, 0.2926, 0.0, 0.1266, 0.0, 0.1223, 0.0, 0.2882, 0.0, 0.1266, 0.0, 0.2926, 0.0, 0.2882, 0.0, 0.131, 0.0, 0.1266, 0.0, 0.2838, 0.0, 0.131, 0.0, 0.2882, 0.0, 0.2838, 0.0, 0.1354, 0.0, 0.131, 0.0, 0.2795, 0.0, 0.1354, 0.0, 0.2838, 0.0, 0.2795, 0.0, 0.1397, 0.0, 0.1354, 0.0, 0.2751, 0.0, 0.1397, 0.0, 0.2795, 0.0, 0.2751, 0.0, 0.1441, 0.0, 0.1397, 0.0, 0.2707, 0.0, 0.1441, 0.0, 0.2751, 0.0, 0.2707, 0.0, 0.1485, 0.0, 0.1441, 0.0, 0.2664, 0.0, 0.1485, 0.0, 0.2707, 0.0, 0.2664, 0.0, 0.1528, 0.0, 0.1485, 0.0, 0.262, 0.0, 0.1528, 0.0, 0.2664, 0.0, 0.262, 0.0, 0.1572, 0.0, 0.1528, 0.0, 0.2576, 0.0, 0.1572, 0.0, 0.262, 0.0, 0.2576, 0.0, 0.1616, 0.0, 0.1572, 0.0, 0.2533, 0.0, 0.1616, 0.0, 0.2576, 0.0, 0.2533, 0.0, 0.1659, 0.0, 0.1616, 0.0, 0.2489, 0.0, 0.1659, 0.0, 0.2533, 0.0, 0.2489, 0.0, 0.1703, 0.0, 0.1659, 0.0, 0.2445, 0.0, 0.1703, 0.0, 0.2489, 0.0, 0.2445, 0.0, 0.1747, 0.0, 0.1703, 0.0, 0.2445, 0.0, 0.179, 0.0, 0.1747, 0.0, 0.2402, 0.0, 0.179, 0.0, 0.2445, 0.0, 0.2402, 0.0, 0.1834, 0.0, 0.179, 0.0, 0.2358, 0.0, 0.1834, 0.0, 0.2402, 0.0, 0.2358, 0.0, 0.1878, 0.0, 0.1834, 0.0, 0.2314, 0.0, 0.1878, 0.0, 0.2358, 0.0, 0.2314, 0.0, 0.1921, 0.0, 0.1878, 0.0, 0.2271, 0.0, 0.1921, 0.0, 0.2314, 0.0, 0.2271, 0.0, 0.1965, 0.0, 0.1921, 0.0, 0.2227, 0.0, 0.1965, 0.0, 0.2271, 0.0, 0.2227, 0.0, 0.2009, 0.0, 0.1965, 0.0, 0.2183, 0.0, 0.2009, 0.0, 0.2227, 0.0, 0.2183, 0.0, 0.2052, 0.0, 0.2009, 0.0, 0.214, 0.0, 0.2052, 0.0, 0.2183, 0.0, 0.214, 0.0, 0.2096, 0.0, 0.2052, 0.0, 0.6856, 0.0, 0.69, 0.0, 0.6943, 0.0, 0.6812, 0.0, 0.6856, 0.0, 0.6943, 0.0, 0.6812, 0.0, 0.6943, 0.0, 0.6987, 0.0, 0.6769, 0.0, 0.6812, 0.0, 0.6987, 0.0, 0.6769, 0.0, 0.6987, 0.0, 0.7031, 0.0, 0.6725, 0.0, 0.6769, 0.0, 0.7031, 0.0, 0.6725, 0.0, 0.7031, 0.0, 0.7074, 0.0, 0.6681, 0.0, 0.6725, 0.0, 0.7074, 0.0, 0.6681, 0.0, 0.7074, 0.0, 0.7118, 0.0, 0.6638, 0.0, 0.6681, 0.0, 0.7118, 0.0, 0.6638, 0.0, 0.7118, 0.0, 0.7162, 0.0, 0.6594, 0.0, 0.6638, 0.0, 0.7162, 0.0, 0.6594, 0.0, 0.7162, 0.0, 0.7205, 0.0, 0.655, 0.0, 0.6594, 0.0, 0.7205, 0.0, 0.655, 0.0, 0.7205, 0.0, 0.7249, 0.0, 0.6507, 0.0, 0.655, 0.0, 0.7249, 0.0, 0.6507, 0.0, 0.7249, 0.0, 0.7293, 0.0, 0.6463, 0.0, 0.6507, 0.0, 0.7293, 0.0, 0.6463, 0.0, 0.7293, 0.0, 0.7336, 0.0, 0.6419, 0.0, 0.6463, 0.0, 0.7336, 0.0, 0.6419, 0.0, 0.7336, 0.0, 0.738, 0.0, 0.6376, 0.0, 0.6419, 0.0, 0.738, 0.0, 0.6376, 0.0, 0.738, 0.0, 0.7424, 0.0, 0.6332, 0.0, 0.6376, 0.0, 0.7424, 0.0, 0.6332, 0.0, 0.7424, 0.0, 0.7467, 0.0, 0.6288, 0.0, 0.6332, 0.0, 0.7467, 0.0, 0.6288, 0.0, 0.7467, 0.0, 0.7511, 0.0, 0.6245, 0.0, 0.6288, 0.0, 0.7511, 0.0, 0.6245, 0.0, 0.7511, 0.0, 0.7555, 0.0, 0.6201, 0.0, 0.6245, 0.0, 0.7555, 0.0, 0.6201, 0.0, 0.7555, 0.0, 0.7598, 0.0, 0.6157, 0.0, 0.6201, 0.0, 0.7598, 0.0, 0.6157, 0.0, 0.7598, 0.0, 0.7642, 0.0, 0.6114, 0.0, 0.6157, 0.0, 0.7642, 0.0, 0.6114, 0.0, 0.7642, 0.0, 0.7686, 0.0, 0.607, 0.0, 0.6114, 0.0, 0.7686, 0.0, 0.607, 0.0, 0.7686, 0.0, 0.7729, 0.0, 0.6026, 0.0, 0.607, 0.0, 0.7729, 0.0, 0.6026, 0.0, 0.7729, 0.0, 0.7773, 0.0, 0.5983, 0.0, 0.6026, 0.0, 0.7773, 0.0, 0.5983, 0.0, 0.7773, 0.0, 0.7817, 0.0, 0.5939, 0.0, 0.5983, 0.0, 0.7817, 0.0, 0.5939, 0.0, 0.7817, 0.0, 0.786, 0.0, 0.5895, 0.0, 0.5939, 0.0, 0.786, 0.0, 0.5895, 0.0, 0.786, 0.0, 0.7904, 0.0, 0.5852, 0.0, 0.5895, 0.0, 0.7904, 0.0, 0.5852, 0.0, 0.7904, 0.0, 0.7948, 0.0, 0.5808, 0.0, 0.5852, 0.0, 0.7948, 0.0, 0.5808, 0.0, 0.7948, 0.0, 0.7991, 0.0, 0.5764, 0.0, 0.5808, 0.0, 0.7991, 0.0, 0.5764, 0.0, 0.7991, 0.0, 0.8035, 0.0, 0.5721, 0.0, 0.5764, 0.0, 0.8035, 0.0, 0.5721, 0.0, 0.8035, 0.0, 0.8079, 0.0, 0.5677, 0.0, 0.5721, 0.0, 0.8079, 0.0, 0.5677, 0.0, 0.8079, 0.0, 0.8122, 0.0, 0.5633, 0.0, 0.5677, 0.0, 0.8122, 0.0, 0.5633, 0.0, 0.8122, 0.0, 0.8166, 0.0, 0.559, 0.0, 0.5633, 0.0, 0.8166, 0.0, 0.559, 0.0, 0.8166, 0.0, 0.821, 0.0, 0.5546, 0.0, 0.559, 0.0, 0.821, 0.0, 0.5546, 0.0, 0.821, 0.0, 0.8253, 0.0, 0.5502, 0.0, 0.5546, 0.0, 0.8253, 0.0, 0.5502, 0.0, 0.8253, 0.0, 0.8297, 0.0, 0.5459, 0.0, 0.5502, 0.0, 0.8297, 0.0, 0.5459, 0.0, 0.8297, 0.0, 0.8341, 0.0, 0.5415, 0.0, 0.5459, 0.0, 0.8341, 0.0, 0.5415, 0.0, 0.8341, 0.0, 0.8384, 0.0, 0.5371, 0.0, 0.5415, 0.0, 0.8384, 0.0, 0.5371, 0.0, 0.8384, 0.0, 0.8428, 0.0, 0.5328, 0.0, 0.5371, 0.0, 0.8428, 0.0, 0.5328, 0.0, 0.8428, 0.0, 0.8472, 0.0, 0.5284, 0.0, 0.5328, 0.0, 0.8472, 0.0, 0.5284, 0.0, 0.8472, 0.0, 0.8515, 0.0, 0.524, 0.0, 0.5284, 0.0, 0.8515, 0.0, 0.524, 0.0, 0.8515, 0.0, 0.8559, 0.0, 0.5197, 0.0, 0.524, 0.0, 0.8559, 0.0, 0.5197, 0.0, 0.8559, 0.0, 0.8603, 0.0, 0.5153, 0.0, 0.5197, 0.0, 0.8603, 0.0, 0.5109, 0.0, 0.5153, 0.0, 0.8603, 0.0, 0.5109, 0.0, 0.8603, 0.0, 0.8646, 0.0, 0.5066, 0.0, 0.5109, 0.0, 0.8646, 0.0, 0.5066, 0.0, 0.8646, 0.0, 0.869, 0.0, 0.5022, 0.0, 0.5066, 0.0, 0.869, 0.0, 0.5022, 0.0, 0.869, 0.0, 0.8734, 0.0, 0.4978, 0.0, 0.5022, 0.0, 0.8734, 0.0, 0.4978, 0.0, 0.8734, 0.0, 0.8777, 0.0, 0.4934, 0.0, 0.4978, 0.0, 0.8777, 0.0, 0.4934, 0.0, 0.8777, 0.0, 0.8821, 0.0, 0.4891, 0.0, 0.4934, 0.0, 0.8821, 0.0, 0.4847, 0.0, 0.4891, 0.0, 0.8821, 0.0, 0.4847, 0.0, 0.8821, 0.0, 0.8865, 0.0, 0.4803, 0.0, 0.4847, 0.0, 0.8865, 0.0, 0.4803, 0.0, 0.8865, 0.0, 0.8908, 0.0, 0.476, 0.0, 0.4803, 0.0, 0.8908, 0.0, 0.476, 0.0, 0.8908, 0.0, 0.8952, 0.0, 0.476, 0.0, 0.8952, 0.0, 0.8996, 0.0, 0.476, 0.0, 0.8996, 0.0, 0.9039, 0.0, 0.476, 0.0, 0.9039, 0.0, 0.9083, 0.0, 0.476, 0.0, 0.9083, 0.0, 0.9127, 0.0, 0.476, 0.0, 0.9127, 0.0, 0.917, 0.0, 0.476, 0.0, 0.917, 0.0, 0.9214, 0.0, 0.476, 0.0, 0.9214, 0.0, 0.9258, 0.0, 0.476, 0.0, 0.9258, 0.0, 0.9301, 0.0, 0.476, 0.0, 0.9301, 0.0, 0.9345, 0.0, 0.476, 0.0, 0.9345, 0.0, 0.9389, 0.0, 0.476, 0.0, 0.9389, 0.0, 0.9432, 0.0, 0.4716, 0.0, 0.476, 0.0, 0.9432, 0.0, 0.4716, 0.0, 0.9432, 0.0, 0.9476, 0.0, 0.4672, 0.0, 0.4716, 0.0, 0.9476, 0.0, 0.4629, 0.0, 0.4672, 0.0, 0.9476, 0.0, 0.4629, 0.0, 0.9476, 0.0, 0.952, 0.0, 0.4585, 0.0, 0.4629, 0.0, 0.952, 0.0, 0.4585, 0.0, 0.952, 0.0, 0.9563, 0.0, 0.4541, 0.0, 0.4585, 0.0, 0.9563, 0.0, 0.4541, 0.0, 0.9563, 0.0, 0.9607, 0.0, 0.4498, 0.0, 0.4541, 0.0, 0.9607, 0.0, 0.4498, 0.0, 0.9607, 0.0, 0.9651, 0.0, 0.4498, 0.0, 0.9651, 0.0, 0.9694, 0.0, 0.4454, 0.0, 0.4498, 0.0, 0.9694, 0.0, 0.4454, 0.0, 0.9694, 0.0, 0.9738, 0.0, 0.441, 0.0, 0.4454, 0.0, 0.9738, 0.0, 0.441, 0.0, 0.9738, 0.0, 0.9782, 0.0, 0.4367, 0.0, 0.441, 0.0, 0.9782, 0.0, 0.4367, 0.0, 0.9782, 0.0, 0.9825, 0.0, 0.4367, 0.0, 0.9825, 0.0, 0.9869, 0.0, 0.4323, 0.0, 0.4367, 0.0, 0.9869, 0.0, 0.4323, 0.0, 0.9869, 0.0, 0.9913, 0.0, 0.4279, 0.0, 0.4323, 0.0, 0.9913, 0.0, 0.4279, 0.0, 0.9913, 0.0, 0.9956, 0.0, 0.4279, 0.0, 0.9956, 0.0, 1.0, 0.0, 0.4236, 0.0, 0.4279, 0.0, 1.0, 0.0, 0.4236, 0.0, 1.0, 0.0, 0.4192, 0.0, 0.4148, 0.0, 0.0, 0.0, 0.004367, 0.0, 0.4148, 0.0, 0.004367, 0.0, 0.008734, 0.0, 0.4105, 0.0, 0.4148, 0.0, 0.008734, 0.0, 0.4105, 0.0, 0.008734, 0.0, 0.0131, 0.0, 0.4061, 0.0, 0.4105, 0.0, 0.0131, 0.0, 0.4017, 0.0, 0.4061, 0.0, 0.0131, 0.0, 0.4017, 0.0, 0.0131, 0.0, 0.01747, 0.0, 0.3974, 0.0, 0.4017, 0.0, 0.01747, 0.0, 0.3974, 0.0, 0.01747, 0.0, 0.02183, 0.0, 0.393, 0.0, 0.3974, 0.0, 0.02183, 0.0, 0.393, 0.0, 0.02183, 0.0, 0.0262, 0.0, 0.3886, 0.0, 0.393, 0.0, 0.0262, 0.0, 0.3886, 0.0, 0.0262, 0.0, 0.03057, 0.0, 0.3843, 0.0, 0.3886, 0.0, 0.03057, 0.0, 0.3843, 0.0, 0.03057, 0.0, 0.03493, 0.0, 0.3799, 0.0, 0.3843, 0.0, 0.03493, 0.0, 0.3799, 0.0, 0.03493, 0.0, 0.0393, 0.0, 0.3755, 0.0, 0.3799, 0.0, 0.0393, 0.0, 0.3755, 0.0, 0.0393, 0.0, 0.04367, 0.0, 0.3712, 0.0, 0.3755, 0.0, 0.04367, 0.0, 0.3712, 0.0, 0.04367, 0.0, 0.04803, 0.0, 0.3668, 0.0, 0.3712, 0.0, 0.04803, 0.0, 0.3668, 0.0, 0.04803, 0.0, 0.0524, 0.0, 0.3624, 0.0, 0.3668, 0.0, 0.0524, 0.0, 0.3624, 0.0, 0.0524, 0.0, 0.05677, 0.0, 0.3581, 0.0, 0.3624, 0.0, 0.05677, 0.0, 0.3581, 0.0, 0.05677, 0.0, 0.06114, 0.0, 0.3537, 0.0, 0.3581, 0.0, 0.06114, 0.0, 0.3537, 0.0, 0.06114, 0.0, 0.0655, 0.0, 0.3493, 0.0, 0.3537, 0.0, 0.0655, 0.0, 0.3493, 0.0, 0.0655, 0.0, 0.06987, 0.0, 0.345, 0.0, 0.3493, 0.0, 0.06987, 0.0, 0.345, 0.0, 0.06987, 0.0, 0.07424, 0.0, 0.3406, 0.0, 0.345, 0.0, 0.07424, 0.0, 0.3406, 0.0, 0.07424, 0.0, 0.0786, 0.0, 0.3362, 0.0, 0.3406, 0.0, 0.0786, 0.0, 0.3362, 0.0, 0.0786, 0.0, 0.08297, 0.0, 0.3319, 0.0, 0.3362, 0.0, 0.08297, 0.0, 0.3319, 0.0, 0.08297, 0.0, 0.08734, 0.0, 0.3275, 0.0, 0.3319, 0.0, 0.08734, 0.0, 0.3275, 0.0, 0.08734, 0.0, 0.0917, 0.0, 0.3231, 0.0, 0.3275, 0.0, 0.0917, 0.0, 0.3231, 0.0, 0.0917, 0.0, 0.09607, 0.0, 0.3188, 0.0, 0.3231, 0.0, 0.09607, 0.0, 0.3188, 0.0, 0.09607, 0.0, 0.1004, 0.0, 0.3144, 0.0, 0.3188, 0.0, 0.1004, 0.0, 0.3144, 0.0, 0.1004, 0.0, 0.1048, 0.0, 0.31, 0.0, 0.3144, 0.0, 0.1048, 0.0, 0.31, 0.0, 0.1048, 0.0, 0.1092, 0.0, 0.3057, 0.0, 0.31, 0.0, 0.1092, 0.0, 0.3057, 0.0, 0.1092, 0.0, 0.1135, 0.0, 0.3013, 0.0, 0.3057, 0.0, 0.1135, 0.0, 0.3013, 0.0, 0.1135, 0.0, 0.1179, 0.0, 0.2969, 0.0, 0.3013, 0.0, 0.1179, 0.0, 0.2969, 0.0, 0.1179, 0.0, 0.1223, 0.0, 0.2926, 0.0, 0.2969, 0.0, 0.1223, 0.0, 0.2926, 0.0, 0.1223, 0.0, 0.1266, 0.0, 0.2882, 0.0, 0.2926, 0.0, 0.1266, 0.0, 0.2882, 0.0, 0.1266, 0.0, 0.131, 0.0, 0.2838, 0.0, 0.2882, 0.0, 0.131, 0.0, 0.2838, 0.0, 0.131, 0.0, 0.1354, 0.0, 0.2795, 0.0, 0.2838, 0.0, 0.1354, 0.0, 0.2795, 0.0, 0.1354, 0.0, 0.1397, 0.0, 0.2751, 0.0, 0.2795, 0.0, 0.1397, 0.0, 0.2751, 0.0, 0.1397, 0.0, 0.1441, 0.0, 0.2707, 0.0, 0.2751, 0.0, 0.1441, 0.0, 0.2707, 0.0, 0.1441, 0.0, 0.1485, 0.0, 0.2664, 0.0, 0.2707, 0.0, 0.1485, 0.0, 0.2664, 0.0, 0.1485, 0.0, 0.1528, 0.0, 0.262, 0.0, 0.2664, 0.0, 0.1528, 0.0, 0.262, 0.0, 0.1528, 0.0, 0.1572, 0.0, 0.2576, 0.0, 0.262, 0.0, 0.1572, 0.0, 0.2576, 0.0, 0.1572, 0.0, 0.1616, 0.0, 0.2533, 0.0, 0.2576, 0.0, 0.1616, 0.0, 0.2533, 0.0, 0.1616, 0.0, 0.1659, 0.0, 0.2489, 0.0, 0.2533, 0.0, 0.1659, 0.0, 0.2489, 0.0, 0.1659, 0.0, 0.1703, 0.0, 0.2445, 0.0, 0.2489, 0.0, 0.1703, 0.0, 0.2445, 0.0, 0.1703, 0.0, 0.1747, 0.0, 0.2445, 0.0, 0.1747, 0.0, 0.179, 0.0, 0.2402, 0.0, 0.2445, 0.0, 0.179, 0.0, 0.2402, 0.0, 0.179, 0.0, 0.1834, 0.0, 0.2358, 0.0, 0.2402, 0.0, 0.1834, 0.0, 0.2358, 0.0, 0.1834, 0.0, 0.1878, 0.0, 0.2314, 0.0, 0.2358, 0.0, 0.1878, 0.0, 0.2314, 0.0, 0.1878, 0.0, 0.1921, 0.0, 0.2271, 0.0, 0.2314, 0.0, 0.1921, 0.0, 0.2271, 0.0, 0.1921, 0.0, 0.1965, 0.0, 0.2227, 0.0, 0.2271, 0.0, 0.1965, 0.0, 0.2227, 0.0, 0.1965, 0.0, 0.2009, 0.0, 0.2183, 0.0, 0.2227, 0.0, 0.2009, 0.0, 0.2183, 0.0, 0.2009, 0.0, 0.2052, 0.0, 0.214, 0.0, 0.2183, 0.0, 0.2052, 0.0, 0.214, 0.0, 0.2052, 0.0, 0.2096, 0.0, 0.6856, 0.0, 0.69, 0.0, 0.69, 0.0, 0.6856, 0.0, 0.69, 0.0, 0.6943, 0.0, 0.6943, 0.0, 0.69, 0.0, 0.6812, 0.0, 0.6856, 0.0, 0.6856, 0.0, 0.6812, 0.0, 0.6943, 0.0, 0.6987, 0.0, 0.6987, 0.0, 0.6943, 0.0, 0.6769, 0.0, 0.6812, 0.0, 0.6812, 0.0, 0.6769, 0.0, 0.6987, 0.0, 0.7031, 0.0, 0.7031, 0.0, 0.6987, 0.0, 0.6725, 0.0, 0.6769, 0.0, 0.6769, 0.0, 0.6725, 0.0, 0.7031, 0.0, 0.7074, 0.0, 0.7074, 0.0, 0.7031, 0.0, 0.6681, 0.0, 0.6725, 0.0, 0.6725, 0.0, 0.6681, 0.0, 0.7074, 0.0, 0.7118, 0.0, 0.7118, 0.0, 0.7074, 0.0, 0.6638, 0.0, 0.6681, 0.0, 0.6681, 0.0, 0.6638, 0.0, 0.7118, 0.0, 0.7162, 0.0, 0.7162, 0.0, 0.7118, 0.0, 0.6594, 0.0, 0.6638, 0.0, 0.6638, 0.0, 0.6594, 0.0, 0.7162, 0.0, 0.7205, 0.0, 0.7205, 0.0, 0.7162, 0.0, 0.655, 0.0, 0.6594, 0.0, 0.6594, 0.0, 0.655, 0.0, 0.7205, 0.0, 0.7249, 0.0, 0.7249, 0.0, 0.7205, 0.0, 0.6507, 0.0, 0.655, 0.0, 0.655, 0.0, 0.6507, 0.0, 0.7249, 0.0, 0.7293, 0.0, 0.7293, 0.0, 0.7249, 0.0, 0.6463, 0.0, 0.6507, 0.0, 0.6507, 0.0, 0.6463, 0.0, 0.7293, 0.0, 0.7336, 0.0, 0.7336, 0.0, 0.7293, 0.0, 0.6419, 0.0, 0.6463, 0.0, 0.6463, 0.0, 0.6419, 0.0, 0.7336, 0.0, 0.738, 0.0, 0.738, 0.0, 0.7336, 0.0, 0.6376, 0.0, 0.6419, 0.0, 0.6419, 0.0, 0.6376, 0.0, 0.738, 0.0, 0.7424, 0.0, 0.7424, 0.0, 0.738, 0.0, 0.6332, 0.0, 0.6376, 0.0, 0.6376, 0.0, 0.6332, 0.0, 0.7424, 0.0, 0.7467, 0.0, 0.7467, 0.0, 0.7424, 0.0, 0.6288, 0.0, 0.6332, 0.0, 0.6332, 0.0, 0.6288, 0.0, 0.7467, 0.0, 0.7511, 0.0, 0.7511, 0.0, 0.7467, 0.0, 0.6245, 0.0, 0.6288, 0.0, 0.6288, 0.0, 0.6245, 0.0, 0.7511, 0.0, 0.7555, 0.0, 0.7555, 0.0, 0.7511, 0.0, 0.6201, 0.0, 0.6245, 0.0, 0.6245, 0.0, 0.6201, 0.0, 0.7555, 0.0, 0.7598, 0.0, 0.7598, 0.0, 0.7555, 0.0, 0.6157, 0.0, 0.6201, 0.0, 0.6201, 0.0, 0.6157, 0.0, 0.7598, 0.0, 0.7642, 0.0, 0.7642, 0.0, 0.7598, 0.0, 0.6114, 0.0, 0.6157, 0.0, 0.6157, 0.0, 0.6114, 0.0, 0.7642, 0.0, 0.7686, 0.0, 0.7686, 0.0, 0.7642, 0.0, 0.607, 0.0, 0.6114, 0.0, 0.6114, 0.0, 0.607, 0.0, 0.7686, 0.0, 0.7729, 0.0, 0.7729, 0.0, 0.7686, 0.0, 0.6026, 0.0, 0.607, 0.0, 0.607, 0.0, 0.6026, 0.0, 0.7729, 0.0, 0.7773, 0.0, 0.7773, 0.0, 0.7729, 0.0, 0.5983, 0.0, 0.6026, 0.0, 0.6026, 0.0, 0.5983, 0.0, 0.7773, 0.0, 0.7817, 0.0, 0.7817, 0.0, 0.7773, 0.0, 0.5939, 0.0, 0.5983, 0.0, 0.5983, 0.0, 0.5939, 0.0, 0.7817, 0.0, 0.786, 0.0, 0.786, 0.0, 0.7817, 0.0, 0.5895, 0.0, 0.5939, 0.0, 0.5939, 0.0, 0.5895, 0.0, 0.786, 0.0, 0.7904, 0.0, 0.7904, 0.0, 0.786, 0.0, 0.5852, 0.0, 0.5895, 0.0, 0.5895, 0.0, 0.5852, 0.0, 0.7904, 0.0, 0.7948, 0.0, 0.7948, 0.0, 0.7904, 0.0, 0.5808, 0.0, 0.5852, 0.0, 0.5852, 0.0, 0.5808, 0.0, 0.7948, 0.0, 0.7991, 0.0, 0.7991, 0.0, 0.7948, 0.0, 0.5764, 0.0, 0.5808, 0.0, 0.5808, 0.0, 0.5764, 0.0, 0.7991, 0.0, 0.8035, 0.0, 0.8035, 0.0, 0.7991, 0.0, 0.5721, 0.0, 0.5764, 0.0, 0.5764, 0.0, 0.5721, 0.0, 0.8035, 0.0, 0.8079, 0.0, 0.8079, 0.0, 0.8035, 0.0, 0.5677, 0.0, 0.5721, 0.0, 0.5721, 0.0, 0.5677, 0.0, 0.8079, 0.0, 0.8122, 0.0, 0.8122, 0.0, 0.8079, 0.0, 0.5633, 0.0, 0.5677, 0.0, 0.5677, 0.0, 0.5633, 0.0, 0.8122, 0.0, 0.8166, 0.0, 0.8166, 0.0, 0.8122, 0.0, 0.559, 0.0, 0.5633, 0.0, 0.5633, 0.0, 0.559, 0.0, 0.8166, 0.0, 0.821, 0.0, 0.821, 0.0, 0.8166, 0.0, 0.5546, 0.0, 0.559, 0.0, 0.559, 0.0, 0.5546, 0.0, 0.821, 0.0, 0.8253, 0.0, 0.8253, 0.0, 0.821, 0.0, 0.5502, 0.0, 0.5546, 0.0, 0.5546, 0.0, 0.5502, 0.0, 0.8253, 0.0, 0.8297, 0.0, 0.8297, 0.0, 0.8253, 0.0, 0.5459, 0.0, 0.5502, 0.0, 0.5502, 0.0, 0.5459, 0.0, 0.8297, 0.0, 0.8341, 0.0, 0.8341, 0.0, 0.8297, 0.0, 0.5415, 0.0, 0.5459, 0.0, 0.5459, 0.0, 0.5415, 0.0, 0.8341, 0.0, 0.8384, 0.0, 0.8384, 0.0, 0.8341, 0.0, 0.5371, 0.0, 0.5415, 0.0, 0.5415, 0.0, 0.5371, 0.0, 0.8384, 0.0, 0.8428, 0.0, 0.8428, 0.0, 0.8384, 0.0, 0.5328, 0.0, 0.5371, 0.0, 0.5371, 0.0, 0.5328, 0.0, 0.8428, 0.0, 0.8472, 0.0, 0.8472, 0.0, 0.8428, 0.0, 0.5284, 0.0, 0.5328, 0.0, 0.5328, 0.0, 0.5284, 0.0, 0.8472, 0.0, 0.8515, 0.0, 0.8515, 0.0, 0.8472, 0.0, 0.524, 0.0, 0.5284, 0.0, 0.5284, 0.0, 0.524, 0.0, 0.8515, 0.0, 0.8559, 0.0, 0.8559, 0.0, 0.8515, 0.0, 0.5197, 0.0, 0.524, 0.0, 0.524, 0.0, 0.5197, 0.0, 0.8559, 0.0, 0.8603, 0.0, 0.8603, 0.0, 0.8559, 0.0, 0.5153, 0.0, 0.5197, 0.0, 0.5197, 0.0, 0.5153, 0.0, 0.5109, 0.0, 0.5153, 0.0, 0.5153, 0.0, 0.5109, 0.0, 0.8603, 0.0, 0.8646, 0.0, 0.8646, 0.0, 0.8603, 0.0, 0.5066, 0.0, 0.5109, 0.0, 0.5109, 0.0, 0.5066, 0.0, 0.8646, 0.0, 0.869, 0.0, 0.869, 0.0, 0.8646, 0.0, 0.5022, 0.0, 0.5066, 0.0, 0.5066, 0.0, 0.5022, 0.0, 0.869, 0.0, 0.8734, 0.0, 0.8734, 0.0, 0.869, 0.0, 0.4978, 0.0, 0.5022, 0.0, 0.5022, 0.0, 0.4978, 0.0, 0.8734, 0.0, 0.8777, 0.0, 0.8777, 0.0, 0.8734, 0.0, 0.4934, 0.0, 0.4978, 0.0, 0.4978, 0.0, 0.4934, 0.0, 0.8777, 0.0, 0.8821, 0.0, 0.8821, 0.0, 0.8777, 0.0, 0.4891, 0.0, 0.4934, 0.0, 0.4934, 0.0, 0.4891, 0.0, 0.4847, 0.0, 0.4891, 0.0, 0.4891, 0.0, 0.4847, 0.0, 0.8821, 0.0, 0.8865, 0.0, 0.8865, 0.0, 0.8821, 0.0, 0.4803, 0.0, 0.4847, 0.0, 0.4847, 0.0, 0.4803, 0.0, 0.8865, 0.0, 0.8908, 0.0, 0.8908, 0.0, 0.8865, 0.0, 0.476, 0.0, 0.4803, 0.0, 0.4803, 0.0, 0.476, 0.0, 0.8908, 0.0, 0.8952, 0.0, 0.8952, 0.0, 0.8908, 0.0, 0.8952, 0.0, 0.8996, 0.0, 0.8996, 0.0, 0.8952, 0.0, 0.8996, 0.0, 0.9039, 0.0, 0.9039, 0.0, 0.8996, 0.0, 0.9039, 0.0, 0.9083, 0.0, 0.9083, 0.0, 0.9039, 0.0, 0.9083, 0.0, 0.9127, 0.0, 0.9127, 0.0, 0.9083, 0.0, 0.9127, 0.0, 0.917, 0.0, 0.917, 0.0, 0.9127, 0.0, 0.917, 0.0, 0.9214, 0.0, 0.9214, 0.0, 0.917, 0.0, 0.9214, 0.0, 0.9258, 0.0, 0.9258, 0.0, 0.9214, 0.0, 0.9258, 0.0, 0.9301, 0.0, 0.9301, 0.0, 0.9258, 0.0, 0.9301, 0.0, 0.9345, 0.0, 0.9345, 0.0, 0.9301, 0.0, 0.9345, 0.0, 0.9389, 0.0, 0.9389, 0.0, 0.9345, 0.0, 0.9389, 0.0, 0.9432, 0.0, 0.9432, 0.0, 0.9389, 0.0, 0.4716, 0.0, 0.476, 0.0, 0.476, 0.0, 0.4716, 0.0, 0.9432, 0.0, 0.9476, 0.0, 0.9476, 0.0, 0.9432, 0.0, 0.4672, 0.0, 0.4716, 0.0, 0.4716, 0.0, 0.4672, 0.0, 0.4629, 0.0, 0.4672, 0.0, 0.4672, 0.0, 0.4629, 0.0, 0.9476, 0.0, 0.952, 0.0, 0.952, 0.0, 0.9476, 0.0, 0.4585, 0.0, 0.4629, 0.0, 0.4629, 0.0, 0.4585, 0.0, 0.952, 0.0, 0.9563, 0.0, 0.9563, 0.0, 0.952, 0.0, 0.4541, 0.0, 0.4585, 0.0, 0.4585, 0.0, 0.4541, 0.0, 0.9563, 0.0, 0.9607, 0.0, 0.9607, 0.0, 0.9563, 0.0, 0.4498, 0.0, 0.4541, 0.0, 0.4541, 0.0, 0.4498, 0.0, 0.9607, 0.0, 0.9651, 0.0, 0.9651, 0.0, 0.9607, 0.0, 0.9651, 0.0, 0.9694, 0.0, 0.9694, 0.0, 0.9651, 0.0, 0.4454, 0.0, 0.4498, 0.0, 0.4498, 0.0, 0.4454, 0.0, 0.9694, 0.0, 0.9738, 0.0, 0.9738, 0.0, 0.9694, 0.0, 0.441, 0.0, 0.4454, 0.0, 0.4454, 0.0, 0.441, 0.0, 0.9738, 0.0, 0.9782, 0.0, 0.9782, 0.0, 0.9738, 0.0, 0.4367, 0.0, 0.441, 0.0, 0.441, 0.0, 0.4367, 0.0, 0.9782, 0.0, 0.9825, 0.0, 0.9825, 0.0, 0.9782, 0.0, 0.9825, 0.0, 0.9869, 0.0, 0.9869, 0.0, 0.9825, 0.0, 0.4323, 0.0, 0.4367, 0.0, 0.4367, 0.0, 0.4323, 0.0, 0.9869, 0.0, 0.9913, 0.0, 0.9913, 0.0, 0.9869, 0.0, 0.4279, 0.0, 0.4323, 0.0, 0.4323, 0.0, 0.4279, 0.0, 0.9913, 0.0, 0.9956, 0.0, 0.9956, 0.0, 0.9913, 0.0, 0.9956, 0.0, 1.0, 0.0, 1.0, 0.0, 0.9956, 0.0, 0.4236, 0.0, 0.4279, 0.0, 0.4279, 0.0, 0.4236, 0.0, 0.4192, 0.0, 0.4236, 0.0, 0.4236, 0.0, 0.4192, 0.0, 1.0, 0.0, 0.4192, 0.0, 0.4192, 0.0, 1.0, 0.0, 0.4148, 0.0, 0.0, 0.0, 0.0, 0.0, 0.4148, 0.0, 0.0, 0.0, 0.004367, 0.0, 0.004367, 0.0, 0.0, 0.0, 0.004367, 0.0, 0.008734, 0.0, 0.008734, 0.0, 0.004367, 0.0, 0.4105, 0.0, 0.4148, 0.0, 0.4148, 0.0, 0.4105, 0.0, 0.008734, 0.0, 0.0131, 0.0, 0.0131, 0.0, 0.008734, 0.0, 0.4061, 0.0, 0.4105, 0.0, 0.4105, 0.0, 0.4061, 0.0, 0.4017, 0.0, 0.4061, 0.0, 0.4061, 0.0, 0.4017, 0.0, 0.0131, 0.0, 0.01747, 0.0, 0.01747, 0.0, 0.0131, 0.0, 0.3974, 0.0, 0.4017, 0.0, 0.4017, 0.0, 0.3974, 0.0, 0.01747, 0.0, 0.02183, 0.0, 0.02183, 0.0, 0.01747, 0.0, 0.393, 0.0, 0.3974, 0.0, 0.3974, 0.0, 0.393, 0.0, 0.02183, 0.0, 0.0262, 0.0, 0.0262, 0.0, 0.02183, 0.0, 0.3886, 0.0, 0.393, 0.0, 0.393, 0.0, 0.3886, 0.0, 0.0262, 0.0, 0.03057, 0.0, 0.03057, 0.0, 0.0262, 0.0, 0.3843, 0.0, 0.3886, 0.0, 0.3886, 0.0, 0.3843, 0.0, 0.03057, 0.0, 0.03493, 0.0, 0.03493, 0.0, 0.03057, 0.0, 0.3799, 0.0, 0.3843, 0.0, 0.3843, 0.0, 0.3799, 0.0, 0.03493, 0.0, 0.0393, 0.0, 0.0393, 0.0, 0.03493, 0.0, 0.3755, 0.0, 0.3799, 0.0, 0.3799, 0.0, 0.3755, 0.0, 0.0393, 0.0, 0.04367, 0.0, 0.04367, 0.0, 0.0393, 0.0, 0.3712, 0.0, 0.3755, 0.0, 0.3755, 0.0, 0.3712, 0.0, 0.04367, 0.0, 0.04803, 0.0, 0.04803, 0.0, 0.04367, 0.0, 0.3668, 0.0, 0.3712, 0.0, 0.3712, 0.0, 0.3668, 0.0, 0.04803, 0.0, 0.0524, 0.0, 0.0524, 0.0, 0.04803, 0.0, 0.3624, 0.0, 0.3668, 0.0, 0.3668, 0.0, 0.3624, 0.0, 0.0524, 0.0, 0.05677, 0.0, 0.05677, 0.0, 0.0524, 0.0, 0.3581, 0.0, 0.3624, 0.0, 0.3624, 0.0, 0.3581, 0.0, 0.05677, 0.0, 0.06114, 0.0, 0.06114, 0.0, 0.05677, 0.0, 0.3537, 0.0, 0.3581, 0.0, 0.3581, 0.0, 0.3537, 0.0, 0.06114, 0.0, 0.0655, 0.0, 0.0655, 0.0, 0.06114, 0.0, 0.3493, 0.0, 0.3537, 0.0, 0.3537, 0.0, 0.3493, 0.0, 0.0655, 0.0, 0.06987, 0.0, 0.06987, 0.0, 0.0655, 0.0, 0.345, 0.0, 0.3493, 0.0, 0.3493, 0.0, 0.345, 0.0, 0.06987, 0.0, 0.07424, 0.0, 0.07424, 0.0, 0.06987, 0.0, 0.3406, 0.0, 0.345, 0.0, 0.345, 0.0, 0.3406, 0.0, 0.07424, 0.0, 0.0786, 0.0, 0.0786, 0.0, 0.07424, 0.0, 0.3362, 0.0, 0.3406, 0.0, 0.3406, 0.0, 0.3362, 0.0, 0.0786, 0.0, 0.08297, 0.0, 0.08297, 0.0, 0.0786, 0.0, 0.3319, 0.0, 0.3362, 0.0, 0.3362, 0.0, 0.3319, 0.0, 0.08297, 0.0, 0.08734, 0.0, 0.08734, 0.0, 0.08297, 0.0, 0.3275, 0.0, 0.3319, 0.0, 0.3319, 0.0, 0.3275, 0.0, 0.08734, 0.0, 0.0917, 0.0, 0.0917, 0.0, 0.08734, 0.0, 0.3231, 0.0, 0.3275, 0.0, 0.3275, 0.0, 0.3231, 0.0, 0.0917, 0.0, 0.09607, 0.0, 0.09607, 0.0, 0.0917, 0.0, 0.3188, 0.0, 0.3231, 0.0, 0.3231, 0.0, 0.3188, 0.0, 0.09607, 0.0, 0.1004, 0.0, 0.1004, 0.0, 0.09607, 0.0, 0.3144, 0.0, 0.3188, 0.0, 0.3188, 0.0, 0.3144, 0.0, 0.1004, 0.0, 0.1048, 0.0, 0.1048, 0.0, 0.1004, 0.0, 0.31, 0.0, 0.3144, 0.0, 0.3144, 0.0, 0.31, 0.0, 0.1048, 0.0, 0.1092, 0.0, 0.1092, 0.0, 0.1048, 0.0, 0.3057, 0.0, 0.31, 0.0, 0.31, 0.0, 0.3057, 0.0, 0.1092, 0.0, 0.1135, 0.0, 0.1135, 0.0, 0.1092, 0.0, 0.3013, 0.0, 0.3057, 0.0, 0.3057, 0.0, 0.3013, 0.0, 0.1135, 0.0, 0.1179, 0.0, 0.1179, 0.0, 0.1135, 0.0, 0.2969, 0.0, 0.3013, 0.0, 0.3013, 0.0, 0.2969, 0.0, 0.1179, 0.0, 0.1223, 0.0, 0.1223, 0.0, 0.1179, 0.0, 0.2926, 0.0, 0.2969, 0.0, 0.2969, 0.0, 0.2926, 0.0, 0.1223, 0.0, 0.1266, 0.0, 0.1266, 0.0, 0.1223, 0.0, 0.2882, 0.0, 0.2926, 0.0, 0.2926, 0.0, 0.2882, 0.0, 0.1266, 0.0, 0.131, 0.0, 0.131, 0.0, 0.1266, 0.0, 0.2838, 0.0, 0.2882, 0.0, 0.2882, 0.0, 0.2838, 0.0, 0.131, 0.0, 0.1354, 0.0, 0.1354, 0.0, 0.131, 0.0, 0.2795, 0.0, 0.2838, 0.0, 0.2838, 0.0, 0.2795, 0.0, 0.1354, 0.0, 0.1397, 0.0, 0.1397, 0.0, 0.1354, 0.0, 0.2751, 0.0, 0.2795, 0.0, 0.2795, 0.0, 0.2751, 0.0, 0.1397, 0.0, 0.1441, 0.0, 0.1441, 0.0, 0.1397, 0.0, 0.2707, 0.0, 0.2751, 0.0, 0.2751, 0.0, 0.2707, 0.0, 0.1441, 0.0, 0.1485, 0.0, 0.1485, 0.0, 0.1441, 0.0, 0.2664, 0.0, 0.2707, 0.0, 0.2707, 0.0, 0.2664, 0.0, 0.1485, 0.0, 0.1528, 0.0, 0.1528, 0.0, 0.1485, 0.0, 0.262, 0.0, 0.2664, 0.0, 0.2664, 0.0, 0.262, 0.0, 0.1528, 0.0, 0.1572, 0.0, 0.1572, 0.0, 0.1528, 0.0, 0.2576, 0.0, 0.262, 0.0, 0.262, 0.0, 0.2576, 0.0, 0.1572, 0.0, 0.1616, 0.0, 0.1616, 0.0, 0.1572, 0.0, 0.2533, 0.0, 0.2576, 0.0, 0.2576, 0.0, 0.2533, 0.0, 0.1616, 0.0, 0.1659, 0.0, 0.1659, 0.0, 0.1616, 0.0, 0.2489, 0.0, 0.2533, 0.0, 0.2533, 0.0, 0.2489, 0.0, 0.1659, 0.0, 0.1703, 0.0, 0.1703, 0.0, 0.1659, 0.0, 0.2445, 0.0, 0.2489, 0.0, 0.2489, 0.0, 0.2445, 0.0, 0.1703, 0.0, 0.1747, 0.0, 0.1747, 0.0, 0.1703, 0.0, 0.1747, 0.0, 0.179, 0.0, 0.179, 0.0, 0.1747, 0.0, 0.2402, 0.0, 0.2445, 0.0, 0.2445, 0.0, 0.2402, 0.0, 0.179, 0.0, 0.1834, 0.0, 0.1834, 0.0, 0.179, 0.0, 0.2358, 0.0, 0.2402, 0.0, 0.2402, 0.0, 0.2358, 0.0, 0.1834, 0.0, 0.1878, 0.0, 0.1878, 0.0, 0.1834, 0.0, 0.2314, 0.0, 0.2358, 0.0, 0.2358, 0.0, 0.2314, 0.0, 0.1878, 0.0, 0.1921, 0.0, 0.1921, 0.0, 0.1878, 0.0, 0.2271, 0.0, 0.2314, 0.0, 0.2314, 0.0, 0.2271, 0.0, 0.1921, 0.0, 0.1965, 0.0, 0.1965, 0.0, 0.1921, 0.0, 0.2227, 0.0, 0.2271, 0.0, 0.2271, 0.0, 0.2227, 0.0, 0.1965, 0.0, 0.2009, 0.0, 0.2009, 0.0, 0.1965, 0.0, 0.2183, 0.0, 0.2227, 0.0, 0.2227, 0.0, 0.2183, 0.0, 0.2009, 0.0, 0.2052, 0.0, 0.2052, 0.0, 0.2009, 0.0, 0.214, 0.0, 0.2183, 0.0, 0.2183, 0.0, 0.214, 0.0, 0.2096, 0.0, 0.214, 0.0, 0.214, 0.0, 0.2096, 0.0, 0.2052, 0.0, 0.2096, 0.0, 0.2096, 0.0, 0.2052, 0.0])
me_text_002.materials.append(mat_color_expresion)
me_text_002.auto_texspace = False
me_text_002.update()

# ---- objects
ob_exclamacion = bpy.data.objects.new('Exclamacion', me_text_002)

# ---- transforms, parenting, visibility, modifiers, constraints
ob_exclamacion.location = (0.005814, -0.005971, 0.02721)
ob_exclamacion.rotation_euler = (1.571, -0.0, 0.0)
ob_exclamacion.scale = (1.195, 1.195, 1.195)
ob_exclamacion.visible_diffuse = False
ob_exclamacion.visible_glossy = False
ob_exclamacion.visible_transmission = False
ob_exclamacion.visible_volume_scatter = False
ob_exclamacion.visible_shadow = False

# ---- collection membership
col_exclamacion.objects.link(ob_exclamacion)

# ---- scene / render settings (as saved in the file)
scene.frame_start = 1; scene.frame_end = 250; scene.frame_set(0)
scene.render.engine = 'CYCLES'
scene.render.resolution_x = 256
scene.render.resolution_y = 256
scene.render.film_transparent = True
scene.cycles.sampling_pattern = 'TABULATED_SOBOL'
scene.cycles.use_light_tree = False
scene.view_settings.view_transform = 'Filmic'
bpy.context.view_layer.update()

# ---- added for rendering (the .blend has no active camera): camera
cam_auto = bpy.data.cameras.new('AutoCamera')
cam_auto.lens = 50.0
cam_auto.sensor_width = 36.0
cam_auto.clip_end = 1000.0
ob_auto_camera = bpy.data.objects.new('AutoCamera', cam_auto)
scene.collection.objects.link(ob_auto_camera)
ob_auto_camera.location = (0.568704, -0.684398, 0.467873)
ob_auto_camera.rotation_euler = (1.09748, -7.21219e-08, 0.694738)
scene.camera = ob_auto_camera
bpy.context.view_layer.update()
